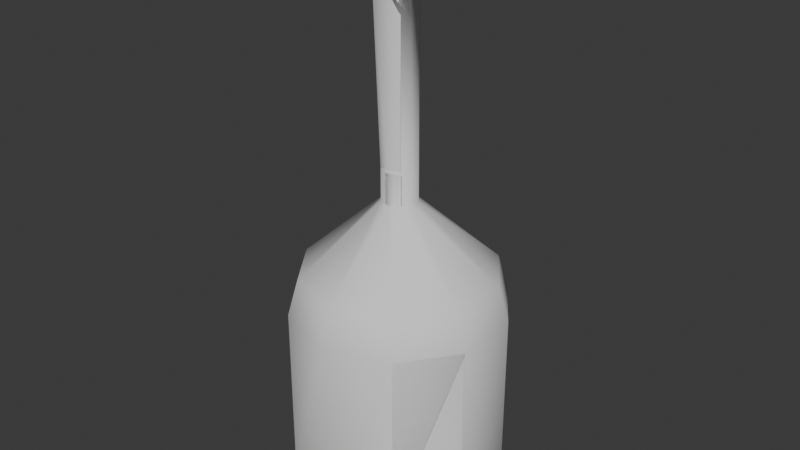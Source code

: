 # Source: bottle.blend  (saved by Blender 4.0.36; exported with 4.5.12 LTS)
import bpy
from mathutils import Matrix  # noqa: F401  (used for matrix-valued properties, if any)

bpy.ops.wm.read_factory_settings(use_empty=True)
scene = bpy.context.scene
scene.name = 'Scene'

# ---- collections
col_fracture = bpy.data.collections.new('Fracture'); scene.collection.children.link(col_fracture)

# ---- world
world_world = bpy.data.worlds.new('World'); scene.world = world_world
world_world.use_nodes = True; world_world.node_tree.nodes.clear()
_N = world_world.node_tree.nodes; _L = world_world.node_tree.links
n0 = _N.new('ShaderNodeOutputWorld'); n0.name = 'World Output'; n0.location = (300, 300)
n1 = _N.new('ShaderNodeBackground'); n1.name = 'Background'; n1.location = (10, 300)
n1.inputs[0].default_value = (0.05088, 0.05088, 0.05088, 1.0)
_L.new(n1.outputs[0], n0.inputs[0])
n0.is_active_output = True
world_world.color = (0.05088, 0.05088, 0.05088)
world_world.use_sun_shadow = False
world_world.sun_shadow_jitter_overblur = 0.0

# ---- meshes
me_cylinder = bpy.data.meshes.new('Cylinder')
me_cylinder.from_pydata([(0.0, 0.01, 0.3), (0.005878, 0.00809, 0.3), (0.009511, 0.00309, 0.3), (0.009511, -0.00309, 0.3), (0.005878, -0.00809, 0.3), (0.0, -0.01, 0.3), (-0.005878, -0.00809, 0.3), (-0.009511, -0.00309, 0.3), (-0.009511, 0.00309, 0.3), (-0.005878, 0.00809, 0.3), (-0.005878, 0.00809, 0.292), (-0.009511, 0.00309, 0.292), (-0.009511, -0.00309, 0.292), (-0.005878, -0.00809, 0.292), (0.0, -0.01, 0.292), (0.005878, -0.00809, 0.292), (0.009511, -0.00309, 0.292), (0.009511, 0.00309, 0.292), (0.005878, 0.00809, 0.292), (0.0, 0.01, 0.292), (0.0, 0.01, 0.17), (0.005878, 0.00809, 0.17), (0.009511, 0.00309, 0.17), (0.009511, -0.00309, 0.17), (0.005878, -0.00809, 0.17), (0.0, -0.01, 0.17), (-0.005878, -0.00809, 0.17), (-0.009511, -0.00309, 0.17), (-0.009511, 0.00309, 0.17), (-0.005878, 0.00809, 0.17), (-2.747e-10, 0.05443, -2.98e-08), (0.0, 0.06, 0.01), (0.032, 0.04404, -2.98e-08), (0.03527, 0.04854, 0.01), (0.05177, 0.01682, -2.98e-08), (0.05706, 0.01854, 0.01), (0.05177, -0.01682, -2.98e-08), (0.05706, -0.01854, 0.01), (0.032, -0.04404, -2.98e-08), (0.03527, -0.04854, 0.01), (2.375e-10, -0.05443, -2.98e-08), (0.0, -0.06, 0.01), (-0.032, -0.04404, -2.98e-08), (-0.03527, -0.04854, 0.01), (-0.05177, -0.01682, -2.98e-08), (-0.05706, -0.01854, 0.01), (-0.05177, 0.01682, -2.98e-08), (-0.05706, 0.01854, 0.01), (-0.032, 0.04404, -2.98e-08), (-0.03527, 0.04854, 0.01), (0.0, 0.05437, 0.13), (0.0, 0.06, 0.11), (0.03527, 0.04854, 0.11), (0.03196, 0.04399, 0.13), (0.05706, 0.01854, 0.11), (0.05171, 0.0168, 0.13), (0.05706, -0.01854, 0.11), (0.05171, -0.0168, 0.13), (0.03527, -0.04854, 0.11), (0.03196, -0.04399, 0.13), (0.0, -0.06, 0.11), (0.0, -0.05437, 0.13), (-0.03527, -0.04854, 0.11), (-0.03196, -0.04399, 0.13), (-0.05706, -0.01854, 0.11), (-0.05171, -0.0168, 0.13), (-0.05706, 0.01854, 0.11), (-0.05171, 0.0168, 0.13), (-0.03527, 0.04854, 0.11), (-0.03196, 0.04399, 0.13), (0.005878, 0.00809, 0.2803), (0.009511, 0.00309, 0.2803), (0.009511, -0.00309, 0.2803), (0.005878, -0.00809, 0.2803), (0.0, -0.01, 0.2803), (-0.005878, -0.00809, 0.2803), (-0.009511, -0.00309, 0.2803), (-0.009511, 0.00309, 0.2803), (-0.005878, 0.00809, 0.2803), (0.0, 0.01, 0.2803), (-0.007735, 0.01065, 0.2914), (-0.01252, 0.004066, 0.2914), (-0.01252, -0.004066, 0.2914), (-0.007735, -0.01065, 0.2914), (-1.397e-11, -0.01316, 0.2914), (0.007735, -0.01065, 0.2914), (0.01252, -0.004066, 0.2914), (0.01252, 0.004066, 0.2914), (0.007735, 0.01065, 0.2914), (-1.397e-11, 0.01316, 0.2914), (0.007735, 0.01065, 0.2809), (0.01252, 0.004066, 0.2809), (0.01252, -0.004066, 0.2809), (0.007735, -0.01065, 0.2809), (-1.397e-11, -0.01316, 0.2809), (-0.007735, -0.01065, 0.2809), (-0.01252, -0.004066, 0.2809), (-0.01252, 0.004066, 0.2809), (-0.007735, 0.01065, 0.2809), (-1.397e-11, 0.01316, 0.2809)], [], [(19, 0, 1, 18), (18, 1, 2, 17), (17, 2, 3, 16), (16, 3, 4, 15), (15, 4, 5, 14), (14, 5, 6, 13), (13, 6, 7, 12), (12, 7, 8, 11), (1, 0, 9, 8, 7, 6, 5, 4, 3, 2), (11, 8, 9, 10), (10, 9, 0, 19), (53, 21, 22, 55), (55, 22, 23, 57), (71, 70, 90, 91), (67, 28, 29, 69), (65, 27, 28, 67), (63, 26, 27, 65), (61, 25, 26, 63), (59, 24, 25, 61), (57, 23, 24, 59), (30, 32, 34, 36, 38, 40, 42, 44, 46, 48), (31, 51, 52, 33), (47, 66, 68, 49), (45, 64, 66, 47), (43, 62, 64, 45), (41, 60, 62, 43), (39, 58, 60, 41), (37, 56, 58, 39), (35, 54, 56, 37), (33, 52, 54, 35), (49, 68, 51, 31), (31, 33, 32, 30), (33, 35, 34, 32), (35, 37, 36, 34), (37, 39, 38, 36), (39, 41, 40, 38), (41, 43, 42, 40), (43, 45, 44, 42), (45, 47, 46, 44), (47, 49, 48, 46), (49, 31, 30, 48), (50, 20, 21, 53), (69, 50, 51, 68), (67, 69, 68, 66), (65, 67, 66, 64), (63, 65, 64, 62), (61, 63, 62, 60), (59, 61, 60, 58), (57, 59, 58, 56), (55, 57, 56, 54), (53, 55, 54, 52), (50, 53, 52, 51), (69, 29, 20, 50), (13, 12, 82, 83), (78, 77, 97, 98), (70, 79, 99, 90), (16, 15, 85, 86), (77, 76, 96, 97), (19, 18, 88, 89), (76, 75, 95, 96), (11, 10, 80, 81), (75, 74, 94, 95), (20, 79, 70, 21), (21, 70, 71, 22), (22, 71, 72, 23), (23, 72, 73, 24), (24, 73, 74, 25), (25, 74, 75, 26), (26, 75, 76, 27), (27, 76, 77, 28), (28, 77, 78, 29), (29, 78, 79, 20), (98, 80, 89, 99), (97, 81, 80, 98), (96, 82, 81, 97), (95, 83, 82, 96), (94, 84, 83, 95), (93, 85, 84, 94), (92, 86, 85, 93), (91, 87, 86, 92), (90, 88, 87, 91), (99, 89, 88, 90), (79, 78, 98, 99), (10, 19, 89, 80), (72, 71, 91, 92), (12, 11, 81, 82), (73, 72, 92, 93), (17, 16, 86, 87), (15, 14, 84, 85), (74, 73, 93, 94), (14, 13, 83, 84), (18, 17, 87, 88)])
me_cylinder.polygons.foreach_set('use_smooth', [True] * 92)
_uv = me_cylinder.uv_layers.new(name='UVMap')
_uv.uv.foreach_set('vector', [1.0, 0.9875, 1.0, 1.0, 0.9, 1.0, 0.9, 0.9875, 0.9, 0.9875, 0.9, 1.0, 0.8, 1.0, 0.8, 0.9875, 0.8, 0.9875, 0.8, 1.0, 0.7, 1.0, 0.7, 0.9875, 0.7, 0.9875, 0.7, 1.0, 0.6, 1.0, 0.6, 0.9875, 0.6, 0.9875, 0.6, 1.0, 0.5, 1.0, 0.5, 0.9875, 0.5, 0.9875, 0.5, 1.0, 0.4, 1.0, 0.4, 0.9875, 0.4, 0.9875, 0.4, 1.0, 0.3, 1.0, 0.3, 0.9875, 0.3, 0.9875, 0.3, 1.0, 0.2, 1.0, 0.2, 0.9875, 0.3911, 0.4442, 0.25, 0.49, 0.1089, 0.4442, 0.02175, 0.3242, 0.02175, 0.1758, 0.1089, 0.05584, 0.25, 0.01, 0.3911, 0.05584, 0.4783, 0.1758, 0.4783, 0.3242, 0.2, 0.9875, 0.2, 1.0, 0.1, 1.0, 0.1, 0.9875, 0.1, 0.9875, 0.1, 1.0, -7.451e-08, 1.0, -7.451e-08, 0.9875, 0.9, 0.7676, 0.9, 0.875, 0.8, 0.875, 0.8, 0.7676, 0.8, 0.7676, 0.8, 0.875, 0.7, 0.875, 0.7, 0.7676, 0.8, 0.9762, 0.9, 0.9762, 0.9, 0.9762, 0.8, 0.9762, 0.2, 0.7676, 0.2, 0.875, 0.1, 0.875, 0.1, 0.7676, 0.3, 0.7676, 0.3, 0.875, 0.2, 0.875, 0.2, 0.7676, 0.4, 0.7676, 0.4, 0.875, 0.3, 0.875, 0.3, 0.7676, 0.5, 0.7676, 0.5, 0.875, 0.4, 0.875, 0.4, 0.7676, 0.6, 0.7676, 0.6, 0.875, 0.5, 0.875, 0.5, 0.7676, 0.7, 0.7676, 0.7, 0.875, 0.6, 0.875, 0.6, 0.7676, 0.75, 0.4479, 0.8663, 0.4101, 0.9383, 0.3112, 0.9383, 0.1888, 0.8663, 0.08986, 0.75, 0.05206, 0.6337, 0.08986, 0.5617, 0.1888, 0.5617, 0.3112, 0.6337, 0.4101, 1.0, 0.5125, 1.0, 0.7375, 0.9, 0.7375, 0.9, 0.5125, 0.2, 0.5125, 0.2, 0.7375, 0.1, 0.7375, 0.1, 0.5125, 0.3, 0.5125, 0.3, 0.7375, 0.2, 0.7375, 0.2, 0.5125, 0.4, 0.5125, 0.4, 0.7375, 0.3, 0.7375, 0.3, 0.5125, 0.5, 0.5125, 0.5, 0.7375, 0.4, 0.7375, 0.4, 0.5125, 0.6, 0.5125, 0.6, 0.7375, 0.5, 0.7375, 0.5, 0.5125, 0.7, 0.5125, 0.7, 0.7375, 0.6, 0.7375, 0.6, 0.5125, 0.8, 0.5125, 0.8, 0.7375, 0.7, 0.7375, 0.7, 0.5125, 0.9, 0.5125, 0.9, 0.7375, 0.8, 0.7375, 0.8, 0.5125, 0.1, 0.5125, 0.1, 0.7375, -7.451e-08, 0.7375, -7.451e-08, 0.5125, 0.75, 0.49, 0.8911, 0.4442, 0.8663, 0.4101, 0.75, 0.4479, 0.8911, 0.4442, 0.9783, 0.3242, 0.9383, 0.3112, 0.8663, 0.4101, 0.9783, 0.3242, 0.9783, 0.1758, 0.9383, 0.1888, 0.9383, 0.3112, 0.9783, 0.1758, 0.8911, 0.05584, 0.8663, 0.08986, 0.9383, 0.1888, 0.8911, 0.05584, 0.75, 0.01, 0.75, 0.05206, 0.8663, 0.08986, 0.75, 0.01, 0.6089, 0.05584, 0.6337, 0.08986, 0.75, 0.05206, 0.6089, 0.05584, 0.5217, 0.1758, 0.5617, 0.1888, 0.6337, 0.08986, 0.5217, 0.1758, 0.5217, 0.3242, 0.5617, 0.3112, 0.5617, 0.1888, 0.5217, 0.3242, 0.6089, 0.4442, 0.6337, 0.4101, 0.5617, 0.3112, 0.6089, 0.4442, 0.75, 0.49, 0.75, 0.4479, 0.6337, 0.4101, 1.0, 0.7676, 1.0, 0.875, 0.9, 0.875, 0.9, 0.7676, 0.1, 0.7676, -7.451e-08, 0.7676, -7.451e-08, 0.7375, 0.1, 0.7375, 0.2, 0.7676, 0.1, 0.7676, 0.1, 0.7375, 0.2, 0.7375, 0.3, 0.7676, 0.2, 0.7676, 0.2, 0.7375, 0.3, 0.7375, 0.4, 0.7676, 0.3, 0.7676, 0.3, 0.7375, 0.4, 0.7375, 0.5, 0.7676, 0.4, 0.7676, 0.4, 0.7375, 0.5, 0.7375, 0.6, 0.7676, 0.5, 0.7676, 0.5, 0.7375, 0.6, 0.7375, 0.7, 0.7676, 0.6, 0.7676, 0.6, 0.7375, 0.7, 0.7375, 0.8, 0.7676, 0.7, 0.7676, 0.7, 0.7375, 0.8, 0.7375, 0.9, 0.7676, 0.8, 0.7676, 0.8, 0.7375, 0.9, 0.7375, 1.0, 0.7676, 0.9, 0.7676, 0.9, 0.7375, 1.0, 0.7375, 0.1, 0.7676, 0.1, 0.875, -7.451e-08, 0.875, -7.451e-08, 0.7676, 0.4, 0.9875, 0.3, 0.9875, 0.3, 0.9875, 0.4, 0.9875, 0.1, 0.9762, 0.2, 0.9762, 0.2, 0.9762, 0.1, 0.9762, 0.9, 0.9762, 1.0, 0.9762, 1.0, 0.9762, 0.9, 0.9762, 0.7, 0.9875, 0.6, 0.9875, 0.6, 0.9875, 0.7, 0.9875, 0.2, 0.9762, 0.3, 0.9762, 0.3, 0.9762, 0.2, 0.9762, 1.0, 0.9875, 0.9, 0.9875, 0.9, 0.9875, 1.0, 0.9875, 0.3, 0.9762, 0.4, 0.9762, 0.4, 0.9762, 0.3, 0.9762, 0.2, 0.9875, 0.1, 0.9875, 0.1, 0.9875, 0.2, 0.9875, 0.4, 0.9762, 0.5, 0.9762, 0.5, 0.9762, 0.4, 0.9762, 1.0, 0.875, 1.0, 0.9762, 0.9, 0.9762, 0.9, 0.875, 0.9, 0.875, 0.9, 0.9762, 0.8, 0.9762, 0.8, 0.875, 0.8, 0.875, 0.8, 0.9762, 0.7, 0.9762, 0.7, 0.875, 0.7, 0.875, 0.7, 0.9762, 0.6, 0.9762, 0.6, 0.875, 0.6, 0.875, 0.6, 0.9762, 0.5, 0.9762, 0.5, 0.875, 0.5, 0.875, 0.5, 0.9762, 0.4, 0.9762, 0.4, 0.875, 0.4, 0.875, 0.4, 0.9762, 0.3, 0.9762, 0.3, 0.875, 0.3, 0.875, 0.3, 0.9762, 0.2, 0.9762, 0.2, 0.875, 0.2, 0.875, 0.2, 0.9762, 0.1, 0.9762, 0.1, 0.875, 0.1, 0.875, 0.1, 0.9762, -7.823e-08, 0.9762, -7.451e-08, 0.875, 0.1, 0.9762, 0.1, 0.9875, -7.451e-08, 0.9875, -7.823e-08, 0.9762, 0.2, 0.9762, 0.2, 0.9875, 0.1, 0.9875, 0.1, 0.9762, 0.3, 0.9762, 0.3, 0.9875, 0.2, 0.9875, 0.2, 0.9762, 0.4, 0.9762, 0.4, 0.9875, 0.3, 0.9875, 0.3, 0.9762, 0.5, 0.9762, 0.5, 0.9875, 0.4, 0.9875, 0.4, 0.9762, 0.6, 0.9762, 0.6, 0.9875, 0.5, 0.9875, 0.5, 0.9762, 0.7, 0.9762, 0.7, 0.9875, 0.6, 0.9875, 0.6, 0.9762, 0.8, 0.9762, 0.8, 0.9875, 0.7, 0.9875, 0.7, 0.9762, 0.9, 0.9762, 0.9, 0.9875, 0.8, 0.9875, 0.8, 0.9762, 1.0, 0.9762, 1.0, 0.9875, 0.9, 0.9875, 0.9, 0.9762, -7.823e-08, 0.9762, 0.1, 0.9762, 0.1, 0.9762, -7.823e-08, 0.9762, 0.1, 0.9875, -7.451e-08, 0.9875, -7.451e-08, 0.9875, 0.1, 0.9875, 0.7, 0.9762, 0.8, 0.9762, 0.8, 0.9762, 0.7, 0.9762, 0.3, 0.9875, 0.2, 0.9875, 0.2, 0.9875, 0.3, 0.9875, 0.6, 0.9762, 0.7, 0.9762, 0.7, 0.9762, 0.6, 0.9762, 0.8, 0.9875, 0.7, 0.9875, 0.7, 0.9875, 0.8, 0.9875, 0.6, 0.9875, 0.5, 0.9875, 0.5, 0.9875, 0.6, 0.9875, 0.5, 0.9762, 0.6, 0.9762, 0.6, 0.9762, 0.5, 0.9762, 0.5, 0.9875, 0.4, 0.9875, 0.4, 0.9875, 0.5, 0.9875, 0.9, 0.9875, 0.8, 0.9875, 0.8, 0.9875, 0.9, 0.9875])
me_cylinder.update()
me_cylinder_001 = bpy.data.meshes.new('Cylinder.001')
me_cylinder_001.from_pydata([(-4.657e-11, 0.0096, 0.31), (0.005643, 0.007767, 0.31), (0.00913, 0.002967, 0.31), (0.00913, -0.002967, 0.31), (0.005643, -0.007767, 0.31), (-4.657e-11, -0.0096, 0.31), (-0.005643, -0.007767, 0.31), (-0.00913, -0.002967, 0.31), (-0.00913, 0.002967, 0.31), (-0.005643, 0.007767, 0.31), (-0.004702, 0.006472, 0.3), (-0.007608, 0.002472, 0.3), (-0.007608, -0.002472, 0.3), (-0.004702, -0.006472, 0.3), (0.0, -0.008, 0.3), (0.004702, -0.006472, 0.3), (0.007608, -0.002472, 0.3), (0.007608, 0.002472, 0.3), (0.004702, 0.006472, 0.3), (0.0, 0.008, 0.3), (-1.242e-08, 0.0056, 0.28), (0.003292, 0.00453, 0.28), (0.005326, 0.00173, 0.28), (0.005326, -0.00173, 0.28), (0.003292, -0.00453, 0.28), (-1.242e-08, -0.0056, 0.28), (-0.003292, -0.00453, 0.28), (-0.005326, -0.00173, 0.28), (-0.005326, 0.00173, 0.28), (-0.003292, 0.00453, 0.28)], [], [(19, 0, 1, 18), (18, 1, 2, 17), (17, 2, 3, 16), (16, 3, 4, 15), (15, 4, 5, 14), (14, 5, 6, 13), (13, 6, 7, 12), (12, 7, 8, 11), (1, 0, 9, 8, 7, 6, 5, 4, 3, 2), (11, 8, 9, 10), (10, 9, 0, 19), (12, 11, 28, 27), (20, 21, 22, 23, 24, 25, 26, 27, 28, 29), (16, 15, 24, 23), (14, 13, 26, 25), (17, 16, 23, 22), (18, 17, 22, 21), (13, 12, 27, 26), (19, 18, 21, 20), (11, 10, 29, 28), (15, 14, 25, 24), (10, 19, 20, 29)])
me_cylinder_001.polygons.foreach_set('use_smooth', [True] * 22)
_uv = me_cylinder_001.uv_layers.new(name='UVMap')
_uv.uv.foreach_set('vector', [1.0, 0.9875, 1.0, 1.0, 0.9, 1.0, 0.9, 0.9875, 0.9, 0.9875, 0.9, 1.0, 0.8, 1.0, 0.8, 0.9875, 0.8, 0.9875, 0.8, 1.0, 0.7, 1.0, 0.7, 0.9875, 0.7, 0.9875, 0.7, 1.0, 0.6, 1.0, 0.6, 0.9875, 0.6, 0.9875, 0.6, 1.0, 0.5, 1.0, 0.5, 0.9875, 0.5, 0.9875, 0.5, 1.0, 0.4, 1.0, 0.4, 0.9875, 0.4, 0.9875, 0.4, 1.0, 0.3, 1.0, 0.3, 0.9875, 0.3, 0.9875, 0.3, 1.0, 0.2, 1.0, 0.2, 0.9875, 0.3911, 0.4442, 0.25, 0.49, 0.1089, 0.4442, 0.02175, 0.3242, 0.02175, 0.1758, 0.1089, 0.05584, 0.25, 0.01, 0.3911, 0.05584, 0.4783, 0.1758, 0.4783, 0.3242, 0.2, 0.9875, 0.2, 1.0, 0.1, 1.0, 0.1, 0.9875, 0.1, 0.9875, 0.1, 1.0, -7.451e-08, 1.0, -7.451e-08, 0.9875, 0.3, 0.9875, 0.2, 0.9875, 0.2, 0.9875, 0.3, 0.9875, -7.451e-08, 0.9875, 0.9, 0.9875, 0.8, 0.9875, 0.7, 0.9875, 0.6, 0.9875, 0.5, 0.9875, 0.4, 0.9875, 0.3, 0.9875, 0.2, 0.9875, 0.1, 0.9875, 0.7, 0.9875, 0.6, 0.9875, 0.6, 0.9875, 0.7, 0.9875, 0.5, 0.9875, 0.4, 0.9875, 0.4, 0.9875, 0.5, 0.9875, 0.8, 0.9875, 0.7, 0.9875, 0.7, 0.9875, 0.8, 0.9875, 0.9, 0.9875, 0.8, 0.9875, 0.8, 0.9875, 0.9, 0.9875, 0.4, 0.9875, 0.3, 0.9875, 0.3, 0.9875, 0.4, 0.9875, 1.0, 0.9875, 0.9, 0.9875, 0.9, 0.9875, 1.0, 0.9875, 0.2, 0.9875, 0.1, 0.9875, 0.1, 0.9875, 0.2, 0.9875, 0.6, 0.9875, 0.5, 0.9875, 0.5, 0.9875, 0.6, 0.9875, 0.1, 0.9875, -7.451e-08, 0.9875, -7.451e-08, 0.9875, 0.1, 0.9875])
me_cylinder_001.update()
me_cylinder_002 = bpy.data.meshes.new('Cylinder.002')
me_cylinder_002.from_pydata([(-8.556e-12, 0.0072, 0.1636), (0.004232, 0.005825, 0.1636), (0.006848, 0.002225, 0.1636), (0.006848, -0.002225, 0.1636), (0.004232, -0.005825, 0.1636), (-8.556e-12, -0.0072, 0.1636), (-0.004232, -0.005825, 0.1636), (-0.006848, -0.002225, 0.1636), (-0.006848, 0.002225, 0.1636), (-0.004232, 0.005825, 0.1636), (-2.636e-10, 0.04899, 0.008646), (-1.631e-11, 0.054, 0.01765), (0.0288, 0.03963, 0.008646), (0.03174, 0.04369, 0.01765), (0.04659, 0.01514, 0.008646), (0.05136, 0.01669, 0.01765), (0.04659, -0.01514, 0.008646), (0.05136, -0.01669, 0.01765), (0.0288, -0.03963, 0.008646), (0.03174, -0.04369, 0.01765), (1.974e-10, -0.04899, 0.008646), (-1.631e-11, -0.054, 0.01765), (-0.0288, -0.03963, 0.008646), (-0.03174, -0.04369, 0.01765), (-0.04659, -0.01514, 0.008646), (-0.05136, -0.01669, 0.01765), (-0.04659, 0.01514, 0.008646), (-0.05136, 0.01669, 0.01765), (-0.0288, 0.03963, 0.008646), (-0.03174, 0.04369, 0.01765), (-1.631e-11, 0.04893, 0.1256), (-1.631e-11, 0.054, 0.1076), (0.03174, 0.04369, 0.1076), (0.02876, 0.03959, 0.1256), (0.05136, 0.01669, 0.1076), (0.04654, 0.01512, 0.1256), (0.05136, -0.01669, 0.1076), (0.04654, -0.01512, 0.1256), (0.03174, -0.04369, 0.1076), (0.02876, -0.03959, 0.1256), (-1.631e-11, -0.054, 0.1076), (-1.631e-11, -0.04893, 0.1256), (-0.03174, -0.04369, 0.1076), (-0.02876, -0.03959, 0.1256), (-0.05136, -0.01669, 0.1076), (-0.04654, -0.01512, 0.1256), (-0.05136, 0.01669, 0.1076), (-0.04654, 0.01512, 0.1256), (-0.03174, 0.04369, 0.1076), (-0.02876, 0.03959, 0.1256), (-0.004232, 0.005825, 0.2796), (-0.006848, 0.002225, 0.2796), (-0.006848, -0.002225, 0.2796), (-0.004232, -0.005825, 0.2796), (-8.556e-12, -0.0072, 0.2796), (0.004232, -0.005825, 0.2796), (0.006848, -0.002225, 0.2796), (0.006848, 0.002225, 0.2796), (0.004232, 0.005825, 0.2796), (-8.556e-12, 0.0072, 0.2796)], [], [(33, 1, 2, 35), (35, 2, 3, 37), (47, 8, 9, 49), (45, 7, 8, 47), (43, 6, 7, 45), (41, 5, 6, 43), (39, 4, 5, 41), (37, 3, 4, 39), (10, 12, 14, 16, 18, 20, 22, 24, 26, 28), (11, 31, 32, 13), (27, 46, 48, 29), (25, 44, 46, 27), (23, 42, 44, 25), (21, 40, 42, 23), (19, 38, 40, 21), (17, 36, 38, 19), (15, 34, 36, 17), (13, 32, 34, 15), (29, 48, 31, 11), (11, 13, 12, 10), (13, 15, 14, 12), (15, 17, 16, 14), (17, 19, 18, 16), (19, 21, 20, 18), (21, 23, 22, 20), (23, 25, 24, 22), (25, 27, 26, 24), (27, 29, 28, 26), (29, 11, 10, 28), (30, 0, 1, 33), (49, 30, 31, 48), (47, 49, 48, 46), (45, 47, 46, 44), (43, 45, 44, 42), (41, 43, 42, 40), (39, 41, 40, 38), (37, 39, 38, 36), (35, 37, 36, 34), (33, 35, 34, 32), (30, 33, 32, 31), (49, 9, 0, 30), (5, 4, 55, 54), (2, 1, 58, 57), (9, 8, 51, 50), (6, 5, 54, 53), (3, 2, 57, 56), (0, 9, 50, 59), (7, 6, 53, 52), (4, 3, 56, 55), (1, 0, 59, 58), (8, 7, 52, 51), (59, 50, 51, 52, 53, 54, 55, 56, 57, 58)])
me_cylinder_002.polygons.foreach_set('use_smooth', [True] * 52)
_uv = me_cylinder_002.uv_layers.new(name='UVMap')
_uv.uv.foreach_set('vector', [0.9, 0.7676, 0.9, 0.875, 0.8, 0.875, 0.8, 0.7676, 0.8, 0.7676, 0.8, 0.875, 0.7, 0.875, 0.7, 0.7676, 0.2, 0.7676, 0.2, 0.875, 0.1, 0.875, 0.1, 0.7676, 0.3, 0.7676, 0.3, 0.875, 0.2, 0.875, 0.2, 0.7676, 0.4, 0.7676, 0.4, 0.875, 0.3, 0.875, 0.3, 0.7676, 0.5, 0.7676, 0.5, 0.875, 0.4, 0.875, 0.4, 0.7676, 0.6, 0.7676, 0.6, 0.875, 0.5, 0.875, 0.5, 0.7676, 0.7, 0.7676, 0.7, 0.875, 0.6, 0.875, 0.6, 0.7676, 0.75, 0.4479, 0.8663, 0.4101, 0.9383, 0.3112, 0.9383, 0.1888, 0.8663, 0.08986, 0.75, 0.05206, 0.6337, 0.08986, 0.5617, 0.1888, 0.5617, 0.3112, 0.6337, 0.4101, 1.0, 0.5125, 1.0, 0.7375, 0.9, 0.7375, 0.9, 0.5125, 0.2, 0.5125, 0.2, 0.7375, 0.1, 0.7375, 0.1, 0.5125, 0.3, 0.5125, 0.3, 0.7375, 0.2, 0.7375, 0.2, 0.5125, 0.4, 0.5125, 0.4, 0.7375, 0.3, 0.7375, 0.3, 0.5125, 0.5, 0.5125, 0.5, 0.7375, 0.4, 0.7375, 0.4, 0.5125, 0.6, 0.5125, 0.6, 0.7375, 0.5, 0.7375, 0.5, 0.5125, 0.7, 0.5125, 0.7, 0.7375, 0.6, 0.7375, 0.6, 0.5125, 0.8, 0.5125, 0.8, 0.7375, 0.7, 0.7375, 0.7, 0.5125, 0.9, 0.5125, 0.9, 0.7375, 0.8, 0.7375, 0.8, 0.5125, 0.1, 0.5125, 0.1, 0.7375, -7.451e-08, 0.7375, -7.451e-08, 0.5125, 0.75, 0.49, 0.8911, 0.4442, 0.8663, 0.4101, 0.75, 0.4479, 0.8911, 0.4442, 0.9783, 0.3242, 0.9383, 0.3112, 0.8663, 0.4101, 0.9783, 0.3242, 0.9783, 0.1758, 0.9383, 0.1888, 0.9383, 0.3112, 0.9783, 0.1758, 0.8911, 0.05584, 0.8663, 0.08986, 0.9383, 0.1888, 0.8911, 0.05584, 0.75, 0.01, 0.75, 0.05206, 0.8663, 0.08986, 0.75, 0.01, 0.6089, 0.05584, 0.6337, 0.08986, 0.75, 0.05206, 0.6089, 0.05584, 0.5217, 0.1758, 0.5617, 0.1888, 0.6337, 0.08986, 0.5217, 0.1758, 0.5217, 0.3242, 0.5617, 0.3112, 0.5617, 0.1888, 0.5217, 0.3242, 0.6089, 0.4442, 0.6337, 0.4101, 0.5617, 0.3112, 0.6089, 0.4442, 0.75, 0.49, 0.75, 0.4479, 0.6337, 0.4101, 1.0, 0.7676, 1.0, 0.875, 0.9, 0.875, 0.9, 0.7676, 0.1, 0.7676, -7.451e-08, 0.7676, -7.451e-08, 0.7375, 0.1, 0.7375, 0.2, 0.7676, 0.1, 0.7676, 0.1, 0.7375, 0.2, 0.7375, 0.3, 0.7676, 0.2, 0.7676, 0.2, 0.7375, 0.3, 0.7375, 0.4, 0.7676, 0.3, 0.7676, 0.3, 0.7375, 0.4, 0.7375, 0.5, 0.7676, 0.4, 0.7676, 0.4, 0.7375, 0.5, 0.7375, 0.6, 0.7676, 0.5, 0.7676, 0.5, 0.7375, 0.6, 0.7375, 0.7, 0.7676, 0.6, 0.7676, 0.6, 0.7375, 0.7, 0.7375, 0.8, 0.7676, 0.7, 0.7676, 0.7, 0.7375, 0.8, 0.7375, 0.9, 0.7676, 0.8, 0.7676, 0.8, 0.7375, 0.9, 0.7375, 1.0, 0.7676, 0.9, 0.7676, 0.9, 0.7375, 1.0, 0.7375, 0.1, 0.7676, 0.1, 0.875, -7.451e-08, 0.875, -7.451e-08, 0.7676, 0.5, 0.875, 0.6, 0.875, 0.6, 0.875, 0.5, 0.875, 0.8, 0.875, 0.9, 0.875, 0.9, 0.875, 0.8, 0.875, 0.1, 0.875, 0.2, 0.875, 0.2, 0.875, 0.1, 0.875, 0.4, 0.875, 0.5, 0.875, 0.5, 0.875, 0.4, 0.875, 0.7, 0.875, 0.8, 0.875, 0.8, 0.875, 0.7, 0.875, -7.451e-08, 0.875, 0.1, 0.875, 0.1, 0.875, -7.451e-08, 0.875, 0.3, 0.875, 0.4, 0.875, 0.4, 0.875, 0.3, 0.875, 0.6, 0.875, 0.7, 0.875, 0.7, 0.875, 0.6, 0.875, 0.9, 0.875, 1.0, 0.875, 1.0, 0.875, 0.9, 0.875, 0.2, 0.875, 0.3, 0.875, 0.3, 0.875, 0.2, 0.875, -7.451e-08, 0.875, 0.1, 0.875, 0.2, 0.875, 0.3, 0.875, 0.4, 0.875, 0.5, 0.875, 0.6, 0.875, 0.7, 0.875, 0.8, 0.875, 0.9, 0.875])
me_cylinder_002.update()
me_cylinder_002.normals_split_custom_set([tuple(v) for v in zip(*[iter([0.5082, 0.6994, 0.5026, 0.5287, 0.7277, 0.4369, 0.8555, 0.278, 0.4369, 0.8222, 0.2672, 0.5026, 0.8222, 0.2672, 0.5026, 0.8555, 0.278, 0.4369, 0.8555, -0.278, 0.4369, 0.8222, -0.2672, 0.5026, -0.8222, 0.2672, 0.5026, -0.8555, 0.278, 0.4369, -0.5287, 0.7277, 0.4369, -0.5082, 0.6994, 0.5026, -0.8222, -0.2672, 0.5026, -0.8555, -0.278, 0.4369, -0.8555, 0.278, 0.4369, -0.8222, 0.2672, 0.5026, -0.5082, -0.6994, 0.5026, -0.5287, -0.7277, 0.4369, -0.8555, -0.278, 0.4369, -0.8222, -0.2672, 0.5026, -5.364e-08, -0.8645, 0.5026, 0.0, -0.8995, 0.4369, -0.5287, -0.7277, 0.4369, -0.5082, -0.6994, 0.5026, 0.5082, -0.6994, 0.5026, 0.5287, -0.7277, 0.4369, 0.0, -0.8995, 0.4369, -5.364e-08, -0.8645, 0.5026, 0.8222, -0.2672, 0.5026, 0.8555, -0.278, 0.4369, 0.5287, -0.7277, 0.4369, 0.5082, -0.6994, 0.5026, -5.915e-09, 0.5744, -0.8186, 0.3376, 0.4647, -0.8186, 0.5463, 0.1775, -0.8186, 0.5463, -0.1775, -0.8186, 0.3376, -0.4647, -0.8186, 0.0, -0.5744, -0.8186, -0.3376, -0.4647, -0.8186, -0.5463, -0.1775, -0.8186, -0.5463, 0.1775, -0.8186, -0.3376, 0.4647, -0.8186, 0.0, 0.9708, -0.24, 4.647e-08, 0.9911, 0.1333, 0.5825, 0.8018, 0.1333, 0.5706, 0.7854, -0.24, -0.9233, 0.3, -0.24, -0.9426, 0.3063, 0.1333, -0.5825, 0.8018, 0.1333, -0.5706, 0.7854, -0.24, -0.9233, -0.3, -0.24, -0.9426, -0.3063, 0.1333, -0.9426, 0.3063, 0.1333, -0.9233, 0.3, -0.24, -0.5706, -0.7854, -0.24, -0.5825, -0.8018, 0.1333, -0.9426, -0.3063, 0.1333, -0.9233, -0.3, -0.24, 0.0, -0.9708, -0.24, -4.647e-08, -0.9911, 0.1333, -0.5825, -0.8018, 0.1333, -0.5706, -0.7854, -0.24, 0.5706, -0.7854, -0.24, 0.5825, -0.8018, 0.1333, -4.647e-08, -0.9911, 0.1333, 0.0, -0.9708, -0.24, 0.9233, -0.3, -0.24, 0.9426, -0.3063, 0.1333, 0.5825, -0.8018, 0.1333, 0.5706, -0.7854, -0.24, 0.9233, 0.3, -0.24, 0.9426, 0.3063, 0.1333, 0.9426, -0.3063, 0.1333, 0.9233, -0.3, -0.24, 0.5706, 0.7854, -0.24, 0.5825, 0.8018, 0.1333, 0.9426, 0.3063, 0.1333, 0.9233, 0.3, -0.24, -0.5706, 0.7854, -0.24, -0.5825, 0.8018, 0.1333, 4.647e-08, 0.9911, 0.1333, 0.0, 0.9708, -0.24, 0.0, 0.9708, -0.24, 0.5706, 0.7854, -0.24, 0.3376, 0.4647, -0.8186, -5.915e-09, 0.5744, -0.8186, 0.5706, 0.7854, -0.24, 0.9233, 0.3, -0.24, 0.5463, 0.1775, -0.8186, 0.3376, 0.4647, -0.8186, 0.9233, 0.3, -0.24, 0.9233, -0.3, -0.24, 0.5463, -0.1775, -0.8186, 0.5463, 0.1775, -0.8186, 0.9233, -0.3, -0.24, 0.5706, -0.7854, -0.24, 0.3376, -0.4647, -0.8186, 0.5463, -0.1775, -0.8186, 0.5706, -0.7854, -0.24, 0.0, -0.9708, -0.24, 0.0, -0.5744, -0.8186, 0.3376, -0.4647, -0.8186, 0.0, -0.9708, -0.24, -0.5706, -0.7854, -0.24, -0.3376, -0.4647, -0.8186, 0.0, -0.5744, -0.8186, -0.5706, -0.7854, -0.24, -0.9233, -0.3, -0.24, -0.5463, -0.1775, -0.8186, -0.3376, -0.4647, -0.8186, -0.9233, -0.3, -0.24, -0.9233, 0.3, -0.24, -0.5463, 0.1775, -0.8186, -0.5463, -0.1775, -0.8186, -0.9233, 0.3, -0.24, -0.5706, 0.7854, -0.24, -0.3376, 0.4647, -0.8186, -0.5463, 0.1775, -0.8186, -0.5706, 0.7854, -0.24, 0.0, 0.9708, -0.24, -5.915e-09, 0.5744, -0.8186, -0.3376, 0.4647, -0.8186, 5.364e-08, 0.8645, 0.5026, 0.0, 0.8995, 0.4369, 0.5287, 0.7277, 0.4369, 0.5082, 0.6994, 0.5026, -0.5082, 0.6994, 0.5026, 5.364e-08, 0.8645, 0.5026, 4.647e-08, 0.9911, 0.1333, -0.5825, 0.8018, 0.1333, -0.8222, 0.2672, 0.5026, -0.5082, 0.6994, 0.5026, -0.5825, 0.8018, 0.1333, -0.9426, 0.3063, 0.1333, -0.8222, -0.2672, 0.5026, -0.8222, 0.2672, 0.5026, -0.9426, 0.3063, 0.1333, -0.9426, -0.3063, 0.1333, -0.5082, -0.6994, 0.5026, -0.8222, -0.2672, 0.5026, -0.9426, -0.3063, 0.1333, -0.5825, -0.8018, 0.1333, -5.364e-08, -0.8645, 0.5026, -0.5082, -0.6994, 0.5026, -0.5825, -0.8018, 0.1333, -4.647e-08, -0.9911, 0.1333, 0.5082, -0.6994, 0.5026, -5.364e-08, -0.8645, 0.5026, -4.647e-08, -0.9911, 0.1333, 0.5825, -0.8018, 0.1333, 0.8222, -0.2672, 0.5026, 0.5082, -0.6994, 0.5026, 0.5825, -0.8018, 0.1333, 0.9426, -0.3063, 0.1333, 0.8222, 0.2672, 0.5026, 0.8222, -0.2672, 0.5026, 0.9426, -0.3063, 0.1333, 0.9426, 0.3063, 0.1333, 0.5082, 0.6994, 0.5026, 0.8222, 0.2672, 0.5026, 0.9426, 0.3063, 0.1333, 0.5825, 0.8018, 0.1333, 5.364e-08, 0.8645, 0.5026, 0.5082, 0.6994, 0.5026, 0.5825, 0.8018, 0.1333, 4.647e-08, 0.9911, 0.1333, -0.5082, 0.6994, 0.5026, -0.5287, 0.7277, 0.4369, 0.0, 0.8995, 0.4369, 5.364e-08, 0.8645, 0.5026, 0.0, -0.8995, 0.4369, 0.5287, -0.7277, 0.4369, 0.4498, -0.6191, 0.6437, 0.0, -0.7653, 0.6437, 0.8555, 0.278, 0.4369, 0.5287, 0.7277, 0.4369, 0.4498, 0.6191, 0.6437, 0.7278, 0.2365, 0.6437, -0.5287, 0.7277, 0.4369, -0.8555, 0.278, 0.4369, -0.7278, 0.2365, 0.6437, -0.4498, 0.6191, 0.6437, -0.5287, -0.7277, 0.4369, 0.0, -0.8995, 0.4369, 0.0, -0.7653, 0.6437, -0.4498, -0.6191, 0.6437, 0.8555, -0.278, 0.4369, 0.8555, 0.278, 0.4369, 0.7278, 0.2365, 0.6437, 0.7278, -0.2365, 0.6437, 0.0, 0.8995, 0.4369, -0.5287, 0.7277, 0.4369, -0.4498, 0.6191, 0.6437, 0.0, 0.7653, 0.6437, -0.8555, -0.278, 0.4369, -0.5287, -0.7277, 0.4369, -0.4498, -0.6191, 0.6437, -0.7278, -0.2365, 0.6437, 0.5287, -0.7277, 0.4369, 0.8555, -0.278, 0.4369, 0.7278, -0.2365, 0.6437, 0.4498, -0.6191, 0.6437, 0.5287, 0.7277, 0.4369, 0.0, 0.8995, 0.4369, 0.0, 0.7653, 0.6437, 0.4498, 0.6191, 0.6437, -0.8555, 0.278, 0.4369, -0.8555, -0.278, 0.4369, -0.7278, -0.2365, 0.6437, -0.7278, 0.2365, 0.6437, 0.0, 0.7653, 0.6437, -0.4498, 0.6191, 0.6437, -0.7278, 0.2365, 0.6437, -0.7278, -0.2365, 0.6437, -0.4498, -0.6191, 0.6437, 0.0, -0.7653, 0.6437, 0.4498, -0.6191, 0.6437, 0.7278, -0.2365, 0.6437, 0.7278, 0.2365, 0.6437, 0.4498, 0.6191, 0.6437])] * 3)])
me_bottle_cell_005 = bpy.data.meshes.new('Bottle_cell.005')
me_bottle_cell_005.from_pydata([(-6.925e-05, 0.0154, 0.04789), (0.005809, 0.01349, 0.04789), (0.009441, 0.008491, 0.04789), (0.009441, 0.002311, 0.04789), (0.005809, -0.002689, 0.04789), (-6.925e-05, -0.004599, 0.04789), (-0.005947, -0.002689, 0.04789), (-0.00958, 0.002311, 0.04789), (-0.00958, 0.008491, 0.04789), (-0.005947, 0.01349, 0.04789), (-6.925e-05, -0.0546, -0.1121), (-6.925e-05, 0.05977, 0.007893), (0.03189, 0.04939, 0.007893), (0.05699, 0.02394, -0.01211), (0.05164, 0.0222, 0.007893), (0.05699, -0.01314, -0.01211), (0.05164, -0.0114, 0.007893), (0.0352, -0.04314, -0.01211), (0.03189, -0.03859, 0.007893), (-6.925e-05, -0.0546, -0.01211), (-6.925e-05, -0.04897, 0.007893), (-0.03534, -0.04314, -0.01211), (-0.03203, -0.03859, 0.007893), (-0.05713, -0.01314, -0.01211), (-0.05178, -0.0114, 0.007893), (-0.05713, 0.02394, -0.01211), (-0.05178, 0.0222, 0.007893), (-0.03203, 0.04939, 0.007893), (-0.00958, 0.002311, 0.06257), (-0.00958, 0.008491, 0.06056), (-0.005947, -0.002689, 0.06447), (-0.005947, 0.01349, 0.0592), (0.009441, 0.008491, 0.06197), (0.009441, 0.002311, 0.06399), (0.005809, -0.002689, 0.06535), (0.005809, 0.01349, 0.06007), (-6.925e-05, 0.0154, 0.05901), (-6.925e-05, -0.004599, 0.06553), (-0.05713, -0.01314, -0.07974), (-0.05713, 0.004069, -0.06235), (-0.02896, -0.04521, -0.1121), (-0.03534, -0.04314, -0.11), (-6.925e-05, 0.06282, -0.002925), (0.006657, 0.06111, -0.004638), (0.05408, -0.01715, -0.08365), (0.0352, -0.04314, -0.1099), (0.0286, -0.04529, -0.1121), (-6.925e-05, -0.05123, -0.1182), (0.03541, 0.05365, -0.01211), (0.05699, -0.01314, -0.07959), (0.05699, 0.02394, -0.04209), (-0.05713, 0.02394, -0.04221), (-0.03546, 0.05377, -0.01211), (-0.00958, 0.002311, 0.06257), (-0.00958, 0.008491, 0.06056), (-0.005947, -0.002689, 0.06447), (-0.005947, 0.01349, 0.0592), (0.009441, 0.008491, 0.06197), (0.009441, 0.002311, 0.06399), (0.005809, -0.002689, 0.06535), (0.005809, 0.01349, 0.06007), (-6.925e-05, 0.0154, 0.05901), (-6.925e-05, -0.004599, 0.06553), (-0.05713, -0.01314, -0.07974), (-0.05713, 0.004069, -0.06235), (-0.02896, -0.04521, -0.1121), (-0.03534, -0.04314, -0.11), (-6.925e-05, 0.06282, -0.002925), (0.006657, 0.06111, -0.004638), (0.05408, -0.01715, -0.08365), (0.0352, -0.04314, -0.1099), (0.0286, -0.04529, -0.1121), (-6.925e-05, -0.05123, -0.1182), (0.05699, -0.01314, -0.07959), (0.03541, 0.05365, -0.01211), (0.05699, 0.02394, -0.04209), (-0.05713, 0.02394, -0.04221), (-0.03546, 0.05377, -0.01211)], [], [(61, 56, 54, 28, 55, 62, 59, 58, 32, 60), (66, 63, 64, 77, 42, 68, 69, 70, 71, 72, 40), (69, 68, 48, 75, 73), (77, 64, 51), (12, 1, 2, 14), (14, 2, 3, 16), (26, 8, 9, 27), (24, 7, 8, 26), (22, 6, 7, 24), (20, 5, 6, 22), (18, 4, 5, 20), (16, 3, 4, 18), (52, 76, 25), (23, 25, 76, 39, 38), (41, 21, 23, 38), (21, 41, 65, 10, 19), (45, 17, 19, 10, 46), (49, 15, 17, 45, 44), (50, 13, 15, 49), (13, 50, 74), (10, 47, 46), (47, 10, 65), (11, 0, 1, 12), (52, 27, 11, 67), (26, 27, 52, 25), (24, 26, 25, 23), (22, 24, 23, 21), (20, 22, 21, 19), (18, 20, 19, 17), (16, 18, 17, 15), (14, 16, 15, 13), (74, 12, 14, 13), (11, 12, 74, 43, 67), (27, 9, 0, 11), (1, 0, 36, 35), (57, 2, 1, 35), (33, 3, 2, 57), (34, 4, 3, 33), (37, 5, 4, 34), (30, 6, 5, 37), (7, 6, 30, 53), (8, 7, 53, 29), (9, 8, 29, 31), (0, 9, 31, 36)])
me_bottle_cell_005.polygons.foreach_set('use_smooth', [0, 0, 0, 0, 1, 1, 1, 1, 1, 1, 1, 1, 1, 1, 1, 1, 1, 1, 1, 1, 1, 1, 1, 1, 1, 1, 1, 1, 1, 1, 1, 1, 1, 1, 1, 1, 1, 1, 1, 1, 1, 1, 1, 1])
_k = set([(28, 54), (28, 55), (29, 31), (29, 53), (30, 37), (30, 53), (31, 36), (32, 58), (32, 60), (33, 34), (33, 57), (34, 37), (35, 36), (35, 57), (38, 39), (38, 41), (39, 76), (40, 66), (40, 72), (41, 65), (42, 68), (42, 77), (43, 67), (43, 74), (44, 45), (44, 49), (45, 46), (46, 47), (47, 65), (48, 68), (48, 75), (49, 50), (50, 74), (51, 64), (51, 77), (52, 67), (52, 76), (54, 56), (55, 62), (56, 61), (58, 59), (59, 62), (60, 61), (63, 64), (63, 66), (69, 70), (69, 73), (70, 71), (71, 72), (73, 75)])
me_bottle_cell_005.attributes.new('sharp_edge', 'BOOLEAN', 'EDGE').data.foreach_set('value', [ (min(e.vertices), max(e.vertices)) in _k for e in me_bottle_cell_005.edges])
_uv = me_bottle_cell_005.uv_layers.new(name='UVMap')
_uv.uv.foreach_set('vector', [0.864, 0.6766, 0.8477, 0.6395, 0.8571, 0.6166, 0.8886, 0.6165, 0.9303, 0.6394, 0.9661, 0.6764, 0.9824, 0.7134, 0.973, 0.7364, 0.9415, 0.7364, 0.8999, 0.7136, 0.5077, 0.203, 0.4907, 0.03686, 0.5395, 0.0, 0.7893, 0.0, 0.9733, 0.141, 1.0, 0.1761, 1.0, 0.5655, 0.8379, 0.5329, 0.8009, 0.5066, 0.6498, 0.3853, 0.5316, 0.2373, 0.5655, 0.5655, 0.1761, 0.1761, 0.413, 0.213, 0.5903, 0.3608, 0.5896, 0.5455, 0.7893, 0.7893, 0.5395, 0.5395, 0.6412, 0.5405, 0.9, 0.7676, 0.9, 0.875, 0.8, 0.875, 0.8, 0.7676, 0.8, 0.7676, 0.8, 0.875, 0.7, 0.875, 0.7, 0.7676, 0.2, 0.7676, 0.2, 0.875, 0.1, 0.875, 0.1, 0.7676, 0.3, 0.7676, 0.3, 0.875, 0.2, 0.875, 0.2, 0.7676, 0.4, 0.7676, 0.4, 0.875, 0.3, 0.875, 0.3, 0.7676, 0.5, 0.7676, 0.5, 0.875, 0.4, 0.875, 0.4, 0.7676, 0.6, 0.7676, 0.6, 0.875, 0.5, 0.875, 0.5, 0.7676, 0.7, 0.7676, 0.7, 0.875, 0.6, 0.875, 0.6, 0.7676, 0.1006, 0.7375, 0.2, 0.6698, 0.2, 0.7375, 0.3, 0.7375, 0.2, 0.7375, 0.2, 0.6698, 0.2536, 0.6244, 0.3, 0.5853, 0.4, 0.5172, 0.4, 0.7375, 0.3, 0.7375, 0.3, 0.5853, 0.4, 0.7375, 0.4, 0.5172, 0.4181, 0.5125, 0.5, 0.5125, 0.5, 0.7375, 0.6, 0.5174, 0.6, 0.7375, 0.5, 0.7375, 0.5, 0.5125, 0.5813, 0.5125, 0.7, 0.5857, 0.7, 0.7375, 0.6, 0.7375, 0.6, 0.5174, 0.6866, 0.5765, 0.8, 0.67, 0.8, 0.7375, 0.7, 0.7375, 0.7, 0.5857, 0.8, 0.7375, 0.8, 0.67, 0.899, 0.7375, 0.75, 0.01, 0.75, 0.03543, 0.8647, 0.04726, 0.75, 0.03543, 0.75, 0.01, 0.6344, 0.04755, 1.0, 0.7676, 1.0, 0.875, 0.9, 0.875, 0.9, 0.7676, 0.1, 0.7377, 0.1, 0.7676, -7.451e-08, 0.7676, -7.451e-08, 0.7513, 0.2, 0.7676, 0.1, 0.7676, 0.1006, 0.7375, 0.2, 0.7375, 0.3, 0.7676, 0.2, 0.7676, 0.2, 0.7375, 0.3, 0.7375, 0.4, 0.7676, 0.3, 0.7676, 0.3, 0.7375, 0.4, 0.7375, 0.5, 0.7676, 0.4, 0.7676, 0.4, 0.7375, 0.5, 0.7375, 0.6, 0.7676, 0.5, 0.7676, 0.5, 0.7375, 0.6, 0.7375, 0.7, 0.7676, 0.6, 0.7676, 0.6, 0.7375, 0.7, 0.7375, 0.8, 0.7676, 0.7, 0.7676, 0.7, 0.7375, 0.8, 0.7375, 0.9, 0.7379, 0.9, 0.7676, 0.8, 0.7676, 0.8, 0.7375, 1.0, 0.7676, 0.9, 0.7676, 0.9, 0.7379, 0.9802, 0.7487, 1.0, 0.7513, 0.1, 0.7676, 0.1, 0.875, -7.451e-08, 0.875, -7.451e-08, 0.7676, 0.9, 0.875, 1.0, 0.875, 1.0, 0.8852, 0.9, 0.8862, 0.8, 0.8879, 0.8, 0.875, 0.9, 0.875, 0.9, 0.8862, 0.7, 0.8898, 0.7, 0.875, 0.8, 0.875, 0.8, 0.8879, 0.6, 0.891, 0.6, 0.875, 0.7, 0.875, 0.7, 0.8898, 0.5, 0.8912, 0.5, 0.875, 0.6, 0.875, 0.6, 0.891, 0.4, 0.8902, 0.4, 0.875, 0.5, 0.875, 0.5, 0.8912, 0.3, 0.875, 0.4, 0.875, 0.4, 0.8902, 0.3, 0.8885, 0.2, 0.875, 0.3, 0.875, 0.3, 0.8885, 0.2, 0.8866, 0.1, 0.875, 0.2, 0.875, 0.2, 0.8866, 0.1, 0.8854, -7.451e-08, 0.875, 0.1, 0.875, 0.1, 0.8854, -7.488e-08, 0.8852])
me_bottle_cell_005.update()
me_bottle_cell_006 = bpy.data.meshes.new('Bottle_cell.006')
me_bottle_cell_006.from_pydata([(0.002261, -0.009644, 0.0387), (-0.007249, 0.003447, 0.0387), (-0.01025, 0.004423, 0.04981), (-0.01025, -0.00371, 0.04981), (-0.005473, -0.01029, 0.04981), (-0.005473, -0.01029, 0.03928), (-0.01025, -0.00371, 0.03928), (0.008139, -0.007734, 0.02804), (0.01177, 0.003447, 0.01979), (0.01177, -0.002734, 0.0204), (-0.007249, -0.002734, 0.05782), (-0.007249, 0.003447, -0.05706), (-0.007249, -0.002734, -0.05503), (-0.003616, -0.007734, -0.05313), (-0.003616, 0.008447, -0.05843), (0.008139, 0.008447, -0.05756), (0.01177, -0.002734, -0.05363), (0.01177, 0.003447, -0.05565), (0.008139, -0.007734, -0.05226), (0.002261, 0.01036, -0.05862), (0.002261, -0.009644, -0.05207), (-0.007137, 0.008713, 0.03928), (0.008139, 0.008447, 0.02163), (0.002261, 0.01036, 0.02551), (-0.003616, 0.008447, 0.03554), (0.01177, 0.003447, 0.01979), (0.01177, -0.002734, 0.0204), (-0.007249, 0.003447, -0.05706), (-0.007249, -0.002734, -0.05503), (-0.003616, -0.007734, -0.05313), (-0.003616, 0.008447, -0.05843), (0.01177, -0.002734, -0.05363), (0.01177, 0.003447, -0.05565), (0.008139, -0.007734, -0.05226), (0.002261, 0.01036, -0.05862), (0.002261, -0.009644, -0.05207), (0.008139, 0.008447, 0.02163), (0.002261, 0.01036, 0.02551), (-0.003616, 0.008447, 0.03554), (0.008139, 0.008447, -0.05756), (0.008139, -0.007734, 0.02804), (-0.007249, 0.003447, 0.0387), (0.002261, -0.009644, 0.0387), (-0.005473, -0.01029, 0.04981), (-0.01025, 0.004423, 0.04981), (-0.007137, 0.008713, 0.03928), (-0.007249, -0.002734, 0.05782)], [], [(25, 46, 4, 0, 7, 26), (29, 28, 11, 30, 34, 39, 32, 16, 33, 35), (2, 46, 25, 36, 37, 38, 1, 45), (3, 43, 10), (44, 3, 10), (15, 19, 23, 22), (8, 17, 15, 22), (17, 8, 9, 31), (31, 9, 40, 18), (42, 20, 18, 40), (20, 42, 5, 13), (6, 12, 13, 5), (41, 27, 12, 6), (14, 27, 41, 24), (19, 14, 24, 23), (21, 41, 44), (6, 3, 44, 41), (5, 43, 3, 6), (43, 5, 42)])
me_bottle_cell_006.polygons.foreach_set('use_smooth', [0, 0, 0, 1, 1, 1, 1, 1, 1, 1, 1, 1, 1, 1, 1, 1, 1, 1, 1])
_k = set([(0, 4), (0, 7), (1, 38), (1, 45), (2, 45), (2, 46), (4, 46), (7, 26), (8, 9), (8, 22), (9, 40), (10, 43), (10, 44), (11, 28), (11, 30), (12, 13), (12, 27), (13, 20), (14, 19), (14, 27), (15, 17), (15, 19), (16, 32), (16, 33), (17, 31), (18, 20), (18, 31), (21, 41), (21, 44), (22, 23), (23, 24), (24, 41), (25, 26), (25, 36), (28, 29), (29, 35), (30, 34), (32, 39), (33, 35), (34, 39), (36, 37), (37, 38), (40, 42), (42, 43)])
me_bottle_cell_006.attributes.new('sharp_edge', 'BOOLEAN', 'EDGE').data.foreach_set('value', [ (min(e.vertices), max(e.vertices)) in _k for e in me_bottle_cell_006.edges])
_uv = me_bottle_cell_006.uv_layers.new(name='UVMap')
_uv.uv.foreach_set('vector', [0.4974, 0.0, 0.7013, 0.0001122, 0.6536, 0.1119, 0.5878, 0.1241, 0.5247, 0.1349, 0.4796, 0.1025, 0.6865, 0.3945, 0.6607, 0.3695, 0.6564, 0.3265, 0.6752, 0.2819, 0.71, 0.2529, 0.7474, 0.2504, 0.7732, 0.2755, 0.7776, 0.3184, 0.7588, 0.363, 0.724, 0.392, 0.949, 0.3427, 1.0, 0.2987, 1.0, 0.5026, 0.9648, 0.5129, 0.91, 0.49, 0.8974, 0.4306, 0.9062, 0.412, 0.8742, 0.4086, 0.3, 0.9875, 0.4, 0.9887, 0.3, 0.9991, 0.2252, 0.9875, 0.3, 0.9875, 0.2998, 0.9991, 0.9, 0.8879, 1.0, 0.8869, 1.0, 0.9641, 0.9, 0.9606, 0.8, 0.9589, 0.8, 0.8896, 0.9, 0.8879, 0.9, 0.9606, 0.8, 0.8896, 0.8, 0.9589, 0.7, 0.9595, 0.7, 0.8915, 0.7, 0.8915, 0.7, 0.9595, 0.6, 0.9665, 0.6, 0.8928, 0.5, 0.9762, 0.5, 0.8929, 0.6, 0.8928, 0.6, 0.9665, 0.5, 0.8929, 0.5, 0.9762, 0.4, 0.9762, 0.4, 0.892, 0.3, 0.9762, 0.3, 0.8902, 0.4, 0.892, 0.4, 0.9762, 0.2, 0.9762, 0.2, 0.8884, 0.3, 0.8902, 0.3, 0.9762, 0.1, 0.8871, 0.2, 0.8884, 0.1255, 0.9762, 0.1, 0.9734, -7.494e-08, 0.8869, 0.1, 0.8871, 0.1, 0.9734, -7.779e-08, 0.9641, 0.1348, 0.9762, 0.2, 0.9762, 0.1996, 0.9875, 0.3, 0.9762, 0.3, 0.9875, 0.2, 0.9875, 0.2, 0.9762, 0.4, 0.9762, 0.4, 0.9875, 0.3, 0.9875, 0.3, 0.9762, 0.4, 0.9875, 0.4, 0.9762, 0.5, 0.9771])
me_bottle_cell_006.update()
me_bottle_cell_001 = bpy.data.meshes.new('Bottle_cell.001')
me_bottle_cell_001.from_pydata([(0.001602, 0.002053, 0.01112), (-0.004276, 0.0001435, 0.01112), (-0.004276, 0.0001435, 0.003118), (0.00748, 0.0001435, -0.008582), (0.001602, 0.005213, 0.002533), (0.001602, 0.005213, -0.007997), (0.007289, -0.0007253, 0.01112), (0.007998, -0.0005691, 0.003118), (-0.009295, -0.001653, 0.002533), (-0.007909, -0.004857, 0.006167), (-0.007909, -0.007863, 0.01112), (0.00748, 0.0001435, -0.0203), (0.001602, 0.002053, -0.01648), (-0.00299, 0.0005612, -0.008582), (0.00748, 0.0001435, -0.0203), (0.001602, 0.002053, -0.01648), (0.00748, 0.0001435, -0.008582), (-0.007909, -0.004857, 0.006167), (-0.007909, -0.007863, 0.01112), (-0.00299, 0.0005612, -0.008582), (0.007289, -0.0007253, 0.01112), (0.007998, -0.0005691, 0.003118), (-0.009295, -0.001653, 0.002533)], [], [(21, 6, 10, 11, 16), (4, 0, 20, 7), (20, 0, 1, 17, 18), (1, 2, 17), (2, 1, 0, 4), (3, 19, 5), (17, 2, 22), (3, 14, 15, 19), (19, 2, 4, 5), (22, 2, 19), (5, 4, 7, 3), (11, 10, 9, 8, 13, 12)])
me_bottle_cell_001.polygons.foreach_set('use_smooth', [0, 1, 1, 1, 1, 1, 1, 1, 1, 1, 1, 0])
me_bottle_cell_001.polygons.foreach_set('material_index', [0, 6400, 6400, 6400, 6400, 6400, 6400, 6400, 6400, 6400, 6400, 0])
_k = set([(3, 7), (3, 14), (6, 10), (6, 21), (7, 20), (8, 9), (8, 13), (9, 10), (11, 12), (11, 16), (12, 13), (14, 15), (15, 19), (16, 21), (17, 18), (17, 22), (18, 20), (19, 22)])
me_bottle_cell_001.attributes.new('sharp_edge', 'BOOLEAN', 'EDGE').data.foreach_set('value', [ (min(e.vertices), max(e.vertices)) in _k for e in me_bottle_cell_001.edges])
_uv = me_bottle_cell_001.uv_layers.new(name='UVMap')
_uv.uv.foreach_set('vector', [0.7894, 0.1154, 0.7257, 0.0, 1.0, 0.2942, 1.0, 0.4739, 0.8421, 0.2375, 1.0, 0.9875, 1.0, 1.0, 0.9, 1.0, 0.9, 0.9875, 0.3911, 0.4442, 0.25, 0.49, 0.1089, 0.4442, 0.02175, 0.3242, 0.05293, 0.2296, 0.1, 1.0, 0.1, 0.9875, 0.2, 1.0, 0.1, 0.9875, 0.1, 1.0, -7.451e-08, 1.0, -7.451e-08, 0.9875, 0.9, 0.9762, 1.0, 0.9762, 1.0, 0.9762, 0.1757, 0.9875, 0.1, 0.9875, 0.1661, 0.9875, 0.9, 0.9762, 0.9, 0.9655, 1.0, 0.969, 1.0, 0.9762, 0.1, 0.9762, 0.1, 0.9875, -7.451e-08, 0.9875, -7.823e-08, 0.9762, 0.1661, 0.9875, 0.1, 0.9875, 0.1023, 0.9762, 1.0, 0.9762, 1.0, 0.9875, 0.9, 0.9875, 0.9, 0.9762, 0.4739, 0.4739, 0.2918, 0.2752, 0.3332, 0.2778, 0.3318, 0.2439, 0.3989, 0.3217, 0.4468, 0.3787])
me_bottle_cell_001.update()
me_bottle_cell_002 = bpy.data.meshes.new('Bottle_cell.002')
me_bottle_cell_002.from_pydata([(0.004864, 0.001383, 0.01175), (0.001231, -0.003617, 0.01175), (-0.004647, -0.005527, 0.01175), (0.001231, -0.003617, 0.003751), (0.004864, 0.001383, 0.003751), (0.004864, 0.007563, -0.007949), (0.004864, 0.001383, -0.007949), (0.001231, -0.003617, -0.007949), (-0.004647, -0.008686, 0.003166), (0.007869, 0.008539, 0.003166), (-0.01206, 0.001594, 0.01175), (0.00287, 0.01031, 0.01175), (0.002989, 0.01014, 0.003751), (0.003339, 0.009661, -0.01972), (-0.002034, -0.007838, -0.007364), (-0.004647, -0.008686, -0.002072), (0.001231, -0.003617, -0.01428), (-0.00776, -0.004516, 0.003751), (-0.01052, -0.003617, 0.009184), (0.004864, 0.001383, -0.02199), (0.001231, -0.003617, -0.01428), (0.004864, 0.001383, -0.02199), (-0.01206, 0.001594, 0.01175), (0.00287, 0.01031, 0.01175), (0.002989, 0.01014, 0.003751), (-0.002034, -0.007838, -0.007364), (-0.004647, -0.008686, -0.002072), (-0.00776, -0.004516, 0.003751), (-0.01052, -0.003617, 0.009184), (-0.004647, -0.008686, 0.003166), (0.004864, 0.007563, -0.007949), (0.003339, 0.009661, -0.01972)], [], [(5, 31, 22, 23, 24), (22, 31, 21, 20, 25, 26, 29, 27, 28), (12, 11, 0, 4), (4, 0, 1, 3), (3, 1, 2, 8), (17, 8, 2, 18), (18, 2, 1, 0, 11, 10), (13, 30, 6, 19), (19, 6, 7, 16), (16, 7, 14), (14, 7, 3, 8, 15), (6, 4, 3, 7), (30, 9, 4, 6), (9, 30, 12), (12, 4, 9)])
me_bottle_cell_002.polygons.foreach_set('use_smooth', [0, 0, 1, 1, 1, 1, 1, 1, 1, 1, 1, 1, 1, 1, 1])
_k = set([(5, 24), (5, 31), (8, 15), (8, 17), (10, 11), (10, 18), (11, 12), (12, 30), (13, 19), (13, 30), (14, 15), (14, 16), (16, 19), (17, 18), (20, 21), (20, 25), (21, 31), (22, 23), (22, 28), (23, 24), (25, 26), (26, 29), (27, 28), (27, 29)])
me_bottle_cell_002.attributes.new('sharp_edge', 'BOOLEAN', 'EDGE').data.foreach_set('value', [ (min(e.vertices), max(e.vertices)) in _k for e in me_bottle_cell_002.edges])
_uv = me_bottle_cell_002.uv_layers.new(name='UVMap')
_uv.uv.foreach_set('vector', [0.589, 0.04012, 0.5192, 0.0, 0.7057, 0.0, 0.7058, 0.1072, 0.6549, 0.09672, 0.2943, 0.0, 0.5035, 0.02247, 0.5127, 0.07041, 0.4732, 0.09443, 0.4374, 0.1139, 0.405, 0.1099, 0.3693, 0.09231, 0.3587, 0.06485, 0.3012, 0.02637, 0.8, 0.9875, 0.8, 1.0, 0.7, 1.0, 0.7, 0.9875, 0.7, 0.9875, 0.7, 1.0, 0.6, 1.0, 0.6, 0.9875, 0.6, 0.9875, 0.6, 1.0, 0.5, 1.0, 0.5, 0.9875, 0.447, 0.9875, 0.5, 0.9875, 0.5, 1.0, 0.4, 0.996, 0.1089, 0.05584, 0.25, 0.01, 0.3911, 0.05584, 0.4783, 0.1758, 0.4304, 0.39, 0.07219, 0.1809, 0.8, 0.9628, 0.8, 0.9762, 0.7, 0.9762, 0.7, 0.9634, 0.7, 0.9634, 0.7, 0.9762, 0.6, 0.9762, 0.6, 0.9704, 0.6, 0.9704, 0.6, 0.9762, 0.5469, 0.9762, 0.5338, 0.9762, 0.6, 0.9762, 0.6, 0.9875, 0.5, 0.9875, 0.5, 0.9819, 0.7, 0.9762, 0.7, 0.9875, 0.6, 0.9875, 0.6, 0.9762, 0.8, 0.9762, 0.8, 0.9875, 0.7, 0.9875, 0.7, 0.9762, 0.8, 0.9875, 0.8441, 0.9762, 0.8473, 0.9875, 0.8, 0.9875, 0.7, 0.9875, 0.8, 0.9875])
me_bottle_cell_002.update()
me_bottle_cell_003 = bpy.data.meshes.new('Bottle_cell.003')
me_bottle_cell_003.from_pydata([(3.087e-05, 0.04503, -0.03198), (3.088e-05, 0.0506, -0.02198), (0.03203, 0.03464, -0.03198), (0.0353, 0.03914, -0.02198), (0.0518, 0.007419, -0.03198), (0.05709, 0.009139, -0.02198), (0.0518, -0.02622, -0.03198), (0.05709, -0.02794, -0.02198), (0.03203, -0.05344, -0.03198), (-0.03196, -0.05344, -0.03198), (-0.05174, -0.02622, -0.03198), (-0.05703, -0.02794, -0.02198), (-0.05174, 0.007419, -0.03198), (-0.05703, 0.009139, -0.02198), (-0.03196, 0.03464, -0.03198), (-0.03524, 0.03914, -0.02198), (3.088e-05, 0.0506, 0.07802), (-0.05703, -0.02794, 0.005251), (-0.03433, -0.0567, -0.02474), (-0.03807, -0.05405, -0.02198), (-0.05703, 0.009139, 0.0439), (-0.0007133, -0.06359, -0.03198), (0.0382, -0.05395, -0.02198), (0.03437, -0.05667, -0.02481), (-0.03524, 0.03914, 0.07512), (0.02642, 0.04202, 0.07802), (3.088e-05, 0.04864, 0.08496), (-0.02662, 0.04194, 0.07802), (0.05709, -0.02794, 0.005085), (0.05709, 0.009139, 0.04371), (0.0353, 0.03914, 0.075), (0.02642, 0.04202, 0.07802), (0.0353, 0.03914, 0.075), (-0.05703, -0.02794, 0.005251), (-0.03807, -0.05405, -0.02198), (-0.03433, -0.0567, -0.02474), (-0.0007133, -0.06359, -0.03198), (0.03437, -0.05667, -0.02481), (0.0382, -0.05395, -0.02198), (-0.05703, 0.009139, 0.0439), (-0.03524, 0.03914, 0.07512), (3.088e-05, 0.04864, 0.08496), (-0.02662, 0.04194, 0.07802), (0.05709, -0.02794, 0.005085), (0.05709, 0.009139, 0.04371)], [], [(36, 9, 10, 12, 14, 0, 2, 4, 6, 8), (3, 1, 16, 31, 32), (15, 13, 39, 40), (13, 11, 33, 39), (11, 34, 33), (7, 43, 38), (43, 7, 5, 44), (44, 5, 3, 32), (15, 40, 42, 16, 1), (1, 3, 2, 0), (3, 5, 4, 2), (5, 7, 6, 4), (8, 6, 7, 38, 37), (8, 37, 36), (9, 36, 35), (11, 10, 9, 35, 34), (11, 13, 12, 10), (13, 15, 14, 12), (15, 1, 0, 14), (16, 42, 41), (41, 31, 16), (24, 20, 17, 19, 18, 21, 23, 22, 28, 29, 30, 25, 26, 27)])
me_bottle_cell_003.polygons.foreach_set('use_smooth', [1, 1, 1, 1, 1, 1, 1, 1, 1, 1, 1, 1, 1, 1, 1, 1, 1, 1, 1, 1, 1, 0])
_k = set([(17, 19), (17, 20), (18, 19), (18, 21), (20, 24), (21, 23), (22, 23), (22, 28), (24, 27), (25, 26), (25, 30), (26, 27), (28, 29), (29, 30), (31, 32), (31, 41), (32, 44), (33, 34), (33, 39), (34, 35), (35, 36), (36, 37), (37, 38), (38, 43), (39, 40), (40, 42), (41, 42), (43, 44)])
me_bottle_cell_003.attributes.new('sharp_edge', 'BOOLEAN', 'EDGE').data.foreach_set('value', [ (min(e.vertices), max(e.vertices)) in _k for e in me_bottle_cell_003.edges])
_uv = me_bottle_cell_003.uv_layers.new(name='UVMap')
_uv.uv.foreach_set('vector', [0.7473, 0.05294, 0.6337, 0.08986, 0.5617, 0.1888, 0.5617, 0.3112, 0.6337, 0.4101, 0.75, 0.4479, 0.8663, 0.4101, 0.9383, 0.3112, 0.9383, 0.1888, 0.8663, 0.08986, 0.9, 0.5125, 1.0, 0.5125, 1.0, 0.7375, 0.9252, 0.7375, 0.9, 0.7307, 0.1, 0.5125, 0.2, 0.5125, 0.2, 0.6607, 0.1, 0.731, 0.2, 0.5125, 0.3, 0.5125, 0.3, 0.5738, 0.2, 0.6607, 0.3, 0.5125, 0.387, 0.5125, 0.3, 0.5738, 0.7, 0.5125, 0.7, 0.5734, 0.6133, 0.5125, 0.7, 0.5734, 0.7, 0.5125, 0.8, 0.5125, 0.8, 0.6603, 0.8, 0.6603, 0.8, 0.5125, 0.9, 0.5125, 0.9, 0.7307, 0.1, 0.5125, 0.1, 0.731, 0.07557, 0.7375, -7.451e-08, 0.7375, -7.451e-08, 0.5125, 0.75, 0.49, 0.8911, 0.4442, 0.8663, 0.4101, 0.75, 0.4479, 0.8911, 0.4442, 0.9783, 0.3242, 0.9383, 0.3112, 0.8663, 0.4101, 0.9783, 0.3242, 0.9783, 0.1758, 0.9383, 0.1888, 0.9383, 0.3112, 0.8663, 0.08986, 0.9383, 0.1888, 0.9783, 0.1758, 0.9027, 0.07181, 0.8841, 0.06546, 0.8663, 0.08986, 0.8841, 0.06546, 0.7527, 0.05294, 0.6337, 0.08986, 0.7473, 0.05294, 0.6158, 0.06525, 0.5217, 0.1758, 0.5617, 0.1888, 0.6337, 0.08986, 0.6158, 0.06525, 0.5976, 0.07143, 0.5217, 0.1758, 0.5217, 0.3242, 0.5617, 0.3112, 0.5617, 0.1888, 0.5217, 0.3242, 0.6089, 0.4442, 0.6337, 0.4101, 0.5617, 0.3112, 0.6089, 0.4442, 0.75, 0.49, 0.75, 0.4479, 0.6337, 0.4101, -7.451e-08, 0.7375, 0.07557, 0.7375, -7.451e-08, 0.7479, 1.0, 0.7479, 0.9252, 0.7375, 1.0, 0.7375, 0.7907, 0.6638, 0.8715, 0.6367, 0.6768, 0.4418, 0.628, 0.3043, 0.6315, 0.2903, 0.7587, 0.2536, 0.9513, 0.2895, 0.9834, 0.3037, 0.4347, 0.2326, 0.6246, 0.2332, 0.7812, 0.3352, 0.7971, 0.3766, 0.8346, 0.4997, 0.8039, 0.6237])
me_bottle_cell_003.update()

# ---- objects
ob_bottle = bpy.data.objects.new('Bottle', me_cylinder)
ob_plug = bpy.data.objects.new('Plug', me_cylinder_001)
ob_bottle_filling = bpy.data.objects.new('Bottle.Filling', me_cylinder_002)
ob_bottle_cell = bpy.data.objects.new('Bottle_cell', me_bottle_cell_005)
ob_bottle_cell_001 = bpy.data.objects.new('Bottle_cell.001', me_bottle_cell_006)
ob_bottle_cell_002 = bpy.data.objects.new('Bottle_cell.002', me_bottle_cell_001)
ob_bottle_cell_003 = bpy.data.objects.new('Bottle_cell.003', me_bottle_cell_002)
ob_bottle_cell_004 = bpy.data.objects.new('Bottle_cell.004', me_bottle_cell_003)

# ---- transforms, parenting, visibility, modifiers, constraints
ob_bottle.location = (0.0, 0.0, 0.0)
ob_plug.location = (0.0, 0.0, 0.0)
ob_bottle_filling.location = (0.0, 0.0, 0.0)
ob_bottle_cell.location = (6.925e-05, -0.005401, 0.1221)
ob_bottle_cell_001.location = (-0.002261, -0.0003565, 0.2416)
ob_bottle_cell_002.location = (-0.001602, 0.007947, 0.2889)
ob_bottle_cell_003.location = (0.004647, -0.004473, 0.2882)
ob_bottle_cell_004.location = (-3.088e-05, 0.009402, 0.03198)

# ---- collection membership
scene.collection.objects.link(ob_bottle)
scene.collection.objects.link(ob_plug)
scene.collection.objects.link(ob_bottle_filling)
col_fracture.objects.link(ob_bottle_cell)
col_fracture.objects.link(ob_bottle_cell_001)
col_fracture.objects.link(ob_bottle_cell_002)
col_fracture.objects.link(ob_bottle_cell_003)
col_fracture.objects.link(ob_bottle_cell_004)

# ---- scene / render settings (as saved in the file)
scene.frame_start = 1; scene.frame_end = 250; scene.frame_set(0)
scene.render.engine = 'BLENDER_EEVEE_NEXT'
scene.cycles.sampling_pattern = 'TABULATED_SOBOL'
bpy.context.view_layer.update()

# ---- added for rendering (the .blend has no active camera and no usable light): camera, sun
cam_auto = bpy.data.cameras.new('AutoCamera')
cam_auto.lens = 50.0
cam_auto.sensor_width = 36.0
cam_auto.clip_end = 1000.0
ob_auto_camera = bpy.data.objects.new('AutoCamera', cam_auto)
scene.collection.objects.link(ob_auto_camera)
ob_auto_camera.location = (0.325181, -0.390217, 0.415144)
ob_auto_camera.rotation_euler = (1.09748, -7.21219e-08, 0.694738)
scene.camera = ob_auto_camera
light_auto_sun = bpy.data.lights.new('AutoSun', 'SUN')
light_auto_sun.energy = 3.0
light_auto_sun.angle = 0.0523599
ob_auto_sun = bpy.data.objects.new('AutoSun', light_auto_sun)
scene.collection.objects.link(ob_auto_sun)
ob_auto_sun.rotation_euler = (0.872665, 0.174533, 0.523599)
bpy.context.view_layer.update()

